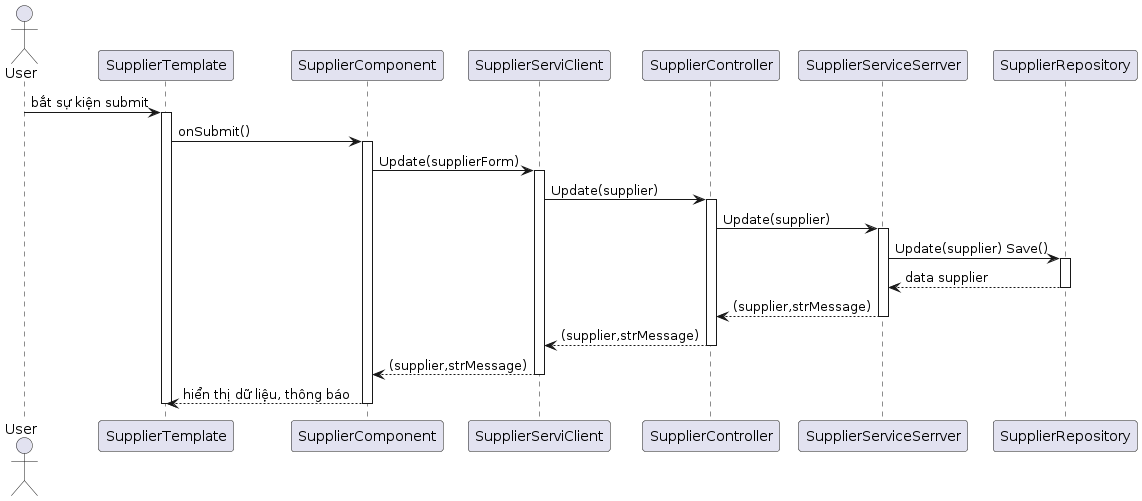

The diagram above was rendered by PlantUML. Its source (embedded in the PNG):
@startuml
actor User
participant "SupplierTemplate" as Template
participant "SupplierComponent" as Component
participant "SupplierServiClient" as ServiClient
participant "SupplierController" as Controller
participant "SupplierServiceSerrver" as ServiceSerrver
participant "SupplierRepository" as SupplierRepository

User -> Template: bắt sự kiện submit
activate Template
Template -> Component: onSubmit()
activate Component
Component -> ServiClient: Update(supplierForm)
activate ServiClient
ServiClient -> Controller: Update(supplier)
activate Controller
Controller -> ServiceSerrver: Update(supplier)
activate ServiceSerrver
ServiceSerrver -> SupplierRepository: Update(supplier) Save()
activate SupplierRepository
SupplierRepository --> ServiceSerrver: data supplier
deactivate SupplierRepository
ServiceSerrver --> Controller: (supplier,strMessage)
deactivate ServiceSerrver
Controller --> ServiClient: (supplier,strMessage)
deactivate Controller
ServiClient --> Component: (supplier,strMessage)
deactivate ServiClient
Component --> Template: hiển thị dữ liệu, thông báo
deactivate Component
deactivate Template
@enduml